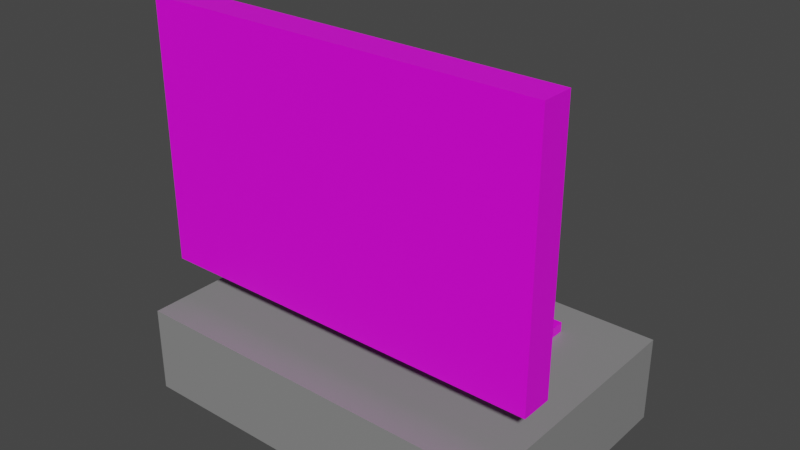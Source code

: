 # Source: monitor.blend  (saved by Blender 3.1.7; exported with 4.5.12 LTS)
import bpy
from mathutils import Matrix  # noqa: F401  (used for matrix-valued properties, if any)

bpy.ops.wm.read_factory_settings(use_empty=True)
scene = bpy.context.scene
scene.name = 'Scene'

# ---- collections
col_collection = bpy.data.collections.new('Collection'); scene.collection.children.link(col_collection)

# ---- images (referenced by path relative to the original .blend; pixels are not part of the script)
import os
ASSET_DIR = os.environ.get("B2B_ASSET_DIR", "")  # directory of the original .blend (textures are referenced by path, not embedded)
HERE = os.path.dirname(os.path.abspath(__file__))  # packed textures are extracted next to this script under _unpacked/

def load_image(name, relpath, width, height, colorspace="sRGB"):
    """Load a texture the original file referenced (path relative to the .blend, or extracted next to this script)."""
    p = next((c for c in (os.path.join(HERE, relpath), os.path.join(ASSET_DIR, relpath)) if relpath and os.path.exists(c)), "")
    if p:
        img = bpy.data.images.load(p, check_existing=True)
        img.name = name
    else:  # same state as the original file: an image datablock whose file is absent (Cycles renders it pink)
        img = bpy.data.images.new(name, width, height)
        img.source = "FILE"
        img.filepath = "//" + (relpath or name)
    img.colorspace_settings.name = colorspace
    return img
img_monitor = load_image('monitor', 'monitor.png', 1024, 1024, 'sRGB')

# ---- materials (node trees are filled in below, after node groups)
mat_material = bpy.data.materials.new('Material')
mat_material.alpha_threshold = 0.0
mat_material.use_transparent_shadow = False
mat_material.line_color = (0.0, 0.0, 0.0, 1.0)
mat_material_001 = bpy.data.materials.new('Material.001')
mat_material_001.use_transparent_shadow = False

# ---- material node trees
mat_material.use_nodes = True; mat_material.node_tree.nodes.clear()
_N = mat_material.node_tree.nodes; _L = mat_material.node_tree.links
n0 = _N.new('ShaderNodeOutputMaterial'); n0.name = 'Material Output'; n0.location = (300, 300)
n1 = _N.new('ShaderNodeBsdfPrincipled'); n1.name = 'Principled BSDF'; n1.location = (10, 300)
n1.distribution = 'GGX'
n1.subsurface_method = 'RANDOM_WALK_SKIN'
n1.inputs[2].default_value = 0.4
n1.inputs[3].default_value = 1.45
n1.inputs[27].default_value = (0.0, 0.0, 0.0, 1.0)
n1.inputs[28].default_value = 1.0
n2 = _N.new('ShaderNodeTexImage'); n2.name = 'Image Texture'; n2.location = (-280, 280)
n2.image = img_monitor
_L.new(n1.outputs[0], n0.inputs[0])
_L.new(n2.outputs[0], n1.inputs[0])
n0.is_active_output = True
mat_material_001.use_nodes = True; mat_material_001.node_tree.nodes.clear()
_N = mat_material_001.node_tree.nodes; _L = mat_material_001.node_tree.links
n0 = _N.new('ShaderNodeBsdfPrincipled'); n0.name = 'Principled BSDF'; n0.location = (10, 300)
n0.distribution = 'GGX'
n0.subsurface_method = 'RANDOM_WALK_SKIN'
n0.inputs[0].default_value = (0.25, 0.25, 0.25, 1.0)
n0.inputs[3].default_value = 1.45
n0.inputs[27].default_value = (0.0, 0.0, 0.0, 1.0)
n0.inputs[28].default_value = 1.0
n1 = _N.new('ShaderNodeOutputMaterial'); n1.name = 'Material Output'; n1.location = (300, 300)
_L.new(n0.outputs[0], n1.inputs[0])
n1.is_active_output = True

# ---- world
world_world = bpy.data.worlds.new('World'); scene.world = world_world
world_world.use_nodes = True; world_world.node_tree.nodes.clear()
_N = world_world.node_tree.nodes; _L = world_world.node_tree.links
n0 = _N.new('ShaderNodeOutputWorld'); n0.name = 'World Output'; n0.location = (300, 300)
n1 = _N.new('ShaderNodeBackground'); n1.name = 'Background'; n1.location = (10, 300)
n1.inputs[0].default_value = (0.05088, 0.05088, 0.05088, 1.0)
_L.new(n1.outputs[0], n0.inputs[0])
n0.is_active_output = True
world_world.color = (0.05088, 0.05088, 0.05088)
world_world.use_sun_shadow = False
world_world.sun_shadow_jitter_overblur = 0.0

# ---- meshes
me_cube = bpy.data.meshes.new('Cube')
me_cube.from_pydata([(1.371, -0.6979, 2.812), (1.371, -0.6979, 1.153), (-1.371, -0.6979, 2.812), (-1.371, -0.6979, 1.153), (0.4491, 0.1209, 2.411), (1.542, -0.4512, 2.983), (0.4491, 0.1209, 1.555), (1.542, -0.4512, 0.9827), (-0.4491, 0.1209, 2.411), (-1.542, -0.4512, 2.983), (-0.4491, 0.1209, 1.555), (-1.542, -0.4512, 0.9827), (-1.542, -0.6979, 0.9827), (-1.542, -0.6979, 2.983), (1.542, -0.6979, 2.983), (1.542, -0.6979, 0.9827), (-0.4491, 0.3708, 1.555), (0.4491, 0.3708, 1.555), (0.4491, 0.3708, 2.411), (-0.4491, 0.3708, 2.411), (-0.832, 0.1209, 0.679), (0.832, 0.1209, 0.679), (-0.832, 0.3708, 0.679), (0.832, 0.3708, 0.679), (0.4491, 0.3708, 0.7556), (-0.4491, 0.3708, 0.7556), (0.4491, 0.1209, 0.7556), (-0.4491, 0.1209, 0.7556), (-0.832, -0.1831, 0.679), (0.832, -0.1831, 0.679), (0.832, -0.1831, 0.7556), (-0.832, -0.1831, 0.7556), (-0.832, 0.6734, 0.679), (0.832, 0.6734, 0.679), (0.832, 0.6734, 0.7556), (-0.832, 0.6734, 0.7556), (-0.9501, 0.1209, 0.679), (-0.9501, 0.3708, 0.679), (-0.9501, 0.1209, 0.7556), (-0.9501, 0.3708, 0.7556), (-0.9501, -0.1831, 0.7556), (-0.9501, -0.1831, 0.679), (-0.9501, 0.6734, 0.679), (-0.9501, 0.6734, 0.7556), (0.9435, 0.3708, 0.679), (0.9435, 0.1209, 0.679), (0.9435, 0.3708, 0.7556), (0.9435, 0.1209, 0.7556), (0.9435, -0.1831, 0.7556), (0.9435, -0.1831, 0.679), (0.9435, 0.6734, 0.7556), (0.9435, 0.6734, 0.679)], [], [(11, 7, 15, 12), (1, 0, 2, 3), (12, 13, 9, 11), (5, 9, 13, 14), (7, 5, 14, 15), (7, 11, 10, 6), (5, 7, 6, 4), (8, 10, 11, 9), (9, 5, 4, 8), (8, 4, 18, 19), (3, 2, 13, 12), (0, 1, 15, 14), (2, 0, 14, 13), (1, 3, 12, 15), (16, 19, 18, 17), (28, 31, 40, 41), (10, 8, 19, 16), (4, 6, 17, 18), (21, 20, 22, 23), (21, 23, 44, 45), (26, 27, 31, 30), (32, 22, 37, 42), (10, 16, 25, 27), (6, 10, 27, 26), (17, 6, 26, 24), (16, 17, 24, 25), (30, 31, 28, 29), (20, 21, 29, 28), (31, 27, 38, 40), (33, 34, 50, 51), (35, 34, 33, 32), (23, 22, 32, 33), (34, 24, 46, 50), (25, 24, 34, 35), (37, 39, 43, 42), (38, 39, 37, 36), (38, 36, 41, 40), (20, 28, 41, 36), (27, 25, 39, 38), (25, 35, 43, 39), (35, 32, 42, 43), (22, 20, 36, 37), (46, 47, 45, 44), (45, 47, 48, 49), (46, 44, 51, 50), (24, 26, 47, 46), (26, 30, 48, 47), (23, 33, 51, 44), (30, 29, 49, 48), (29, 21, 45, 49)])
_uv = me_cube.uv_layers.new(name='UVMap')
_uv.uv.foreach_set('vector', [0.125, 0.6002, 0.375, 0.6002, 0.375, 0.75, 0.125, 0.75, 0.3963, 0.7638, 0.6037, 0.7638, 0.6037, 0.9862, 0.3963, 0.9862, 0.375, 0.0, 0.625, 0.0, 0.625, 0.1498, 0.375, 0.1498, 0.625, 0.6002, 0.875, 0.6002, 0.875, 0.75, 0.625, 0.75, 0.375, 0.6002, 0.625, 0.6002, 0.625, 0.75, 0.375, 0.75, 0.375, 0.5, 0.375, 0.25, 0.4465, 0.3215, 0.4465, 0.4285, 0.625, 0.6002, 0.375, 0.6002, 0.4465, 0.4285, 0.5535, 0.4285, 0.5535, 0.3215, 0.4465, 0.3215, 0.375, 0.1498, 0.625, 0.1498, 0.625, 0.25, 0.625, 0.5, 0.5535, 0.4285, 0.5535, 0.3215, 0.5535, 0.3215, 0.5535, 0.4285, 0.5535, 0.4285, 0.5535, 0.3215, 0.3963, 0.9862, 0.6037, 0.9862, 0.625, 1.0, 0.375, 1.0, 0.6037, 0.7638, 0.3963, 0.7638, 0.375, 0.75, 0.625, 0.75, 0.6037, 0.9862, 0.6037, 0.7638, 0.625, 0.75, 0.625, 1.0, 0.3963, 0.7638, 0.3963, 0.9862, 0.375, 1.0, 0.375, 0.75, 0.4465, 0.3215, 0.5535, 0.3215, 0.5535, 0.4285, 0.4465, 0.4285, 0.4465, 0.3215, 0.4465, 0.3215, 0.4465, 0.3215, 0.4465, 0.3215, 0.4465, 0.3215, 0.5535, 0.3215, 0.5535, 0.3215, 0.4465, 0.3215, 0.5535, 0.4285, 0.4465, 0.4285, 0.4465, 0.4285, 0.5535, 0.4285, 0.4465, 0.4285, 0.4465, 0.3215, 0.4465, 0.3215, 0.4465, 0.4285, 0.4465, 0.4285, 0.4465, 0.4285, 0.4465, 0.4285, 0.4465, 0.4285, 0.4465, 0.4285, 0.4465, 0.3215, 0.4465, 0.3215, 0.4465, 0.4285, 0.4465, 0.3215, 0.4465, 0.3215, 0.4465, 0.3215, 0.4465, 0.3215, 0.4465, 0.3215, 0.4465, 0.3215, 0.4465, 0.3215, 0.4465, 0.3215, 0.4465, 0.4285, 0.4465, 0.3215, 0.4465, 0.3215, 0.4465, 0.4285, 0.4465, 0.4285, 0.4465, 0.4285, 0.4465, 0.4285, 0.4465, 0.4285, 0.4465, 0.3215, 0.4465, 0.4285, 0.4465, 0.4285, 0.4465, 0.3215, 0.4465, 0.4285, 0.4465, 0.3215, 0.4465, 0.3215, 0.4465, 0.4285, 0.4465, 0.3215, 0.4465, 0.4285, 0.4465, 0.4285, 0.4465, 0.3215, 0.4465, 0.3215, 0.4465, 0.3215, 0.4465, 0.3215, 0.4465, 0.3215, 0.4465, 0.4285, 0.4465, 0.4285, 0.4465, 0.4285, 0.4465, 0.4285, 0.4465, 0.3215, 0.4465, 0.4285, 0.4465, 0.4285, 0.4465, 0.3215, 0.4465, 0.4285, 0.4465, 0.3215, 0.4465, 0.3215, 0.4465, 0.4285, 0.4465, 0.4285, 0.4465, 0.4285, 0.4465, 0.4285, 0.4465, 0.4285, 0.4465, 0.3215, 0.4465, 0.4285, 0.4465, 0.4285, 0.4465, 0.3215, 0.4465, 0.3215, 0.4465, 0.3215, 0.4465, 0.3215, 0.4465, 0.3215, 0.4465, 0.3215, 0.4465, 0.3215, 0.4465, 0.3215, 0.4465, 0.3215, 0.4465, 0.3215, 0.4465, 0.3215, 0.4465, 0.3215, 0.4465, 0.3215, 0.4465, 0.3215, 0.4465, 0.3215, 0.4465, 0.3215, 0.4465, 0.3215, 0.4465, 0.3215, 0.4465, 0.3215, 0.4465, 0.3215, 0.4465, 0.3215, 0.4465, 0.3215, 0.4465, 0.3215, 0.4465, 0.3215, 0.4465, 0.3215, 0.4465, 0.3215, 0.4465, 0.3215, 0.4465, 0.3215, 0.4465, 0.3215, 0.4465, 0.3215, 0.4465, 0.3215, 0.4465, 0.3215, 0.4465, 0.3215, 0.4465, 0.4285, 0.4465, 0.4285, 0.4465, 0.4285, 0.4465, 0.4285, 0.4465, 0.4285, 0.4465, 0.4285, 0.4465, 0.4285, 0.4465, 0.4285, 0.4465, 0.4285, 0.4465, 0.4285, 0.4465, 0.4285, 0.4465, 0.4285, 0.4465, 0.4285, 0.4465, 0.4285, 0.4465, 0.4285, 0.4465, 0.4285, 0.4465, 0.4285, 0.4465, 0.4285, 0.4465, 0.4285, 0.4465, 0.4285, 0.4465, 0.4285, 0.4465, 0.4285, 0.4465, 0.4285, 0.4465, 0.4285, 0.4465, 0.4285, 0.4465, 0.4285, 0.4465, 0.4285, 0.4465, 0.4285, 0.4465, 0.4285, 0.4465, 0.4285, 0.4465, 0.4285, 0.4465, 0.4285])
me_cube.materials.append(mat_material)
me_cube.use_remesh_preserve_volume = False
me_cube.use_remesh_preserve_attributes = False
me_cube.use_mirror_vertex_groups = False
me_cube.use_paint_bone_selection = False
me_cube.use_paint_mask = True
me_cube.update()
me_cube_001 = bpy.data.meshes.new('Cube.001')
me_cube_001.from_pydata([(-1.0, -1.0, 0.007793), (-1.0, -1.0, 2.008), (-1.0, 1.0, 0.007793), (-1.0, 1.0, 2.008), (1.0, -1.0, 0.007793), (1.0, -1.0, 2.008), (1.0, 1.0, 0.007793), (1.0, 1.0, 2.008)], [], [(0, 1, 3, 2), (2, 3, 7, 6), (6, 7, 5, 4), (4, 5, 1, 0), (2, 6, 4, 0), (7, 3, 1, 5)])
_uv = me_cube_001.uv_layers.new(name='UVMap')
_uv.uv.foreach_set('vector', [0.375, 0.0, 0.625, 0.0, 0.625, 0.25, 0.375, 0.25, 0.375, 0.25, 0.625, 0.25, 0.625, 0.5, 0.375, 0.5, 0.375, 0.5, 0.625, 0.5, 0.625, 0.75, 0.375, 0.75, 0.375, 0.75, 0.625, 0.75, 0.625, 1.0, 0.375, 1.0, 0.125, 0.5, 0.375, 0.5, 0.375, 0.75, 0.125, 0.75, 0.625, 0.5, 0.875, 0.5, 0.875, 0.75, 0.625, 0.75])
me_cube_001.materials.append(mat_material_001)
me_cube_001.use_remesh_fix_poles = True
me_cube_001.use_remesh_preserve_attributes = False
me_cube_001.update()

# ---- objects
ob_cube = bpy.data.objects.new('Cube', me_cube)
ob_cube_001 = bpy.data.objects.new('Cube.001', me_cube_001)

# ---- transforms, parenting, visibility, modifiers, constraints
ob_cube.location = (0.0, 0.0, 0.0)
ob_cube.lock_rotations_4d = False
ob_cube.empty_display_type = 'ARROWS'
ob_cube.lineart.crease_threshold = 0.0
ob_cube_001.location = (0.0, 0.0, 0.0)
ob_cube_001.scale = (1.505, 1.0, 0.3374)

# ---- collection membership
col_collection.objects.link(ob_cube)
col_collection.objects.link(ob_cube_001)

# ---- scene / render settings (as saved in the file)
scene.frame_start = 1; scene.frame_end = 250; scene.frame_set(1)
scene.render.engine = 'BLENDER_EEVEE_NEXT'
scene.cycles.sampling_pattern = 'TABULATED_SOBOL'
scene.cycles.use_light_tree = False
scene.view_settings.view_transform = 'Filmic'
bpy.context.view_layer.update()

# ---- added for rendering (the .blend has no active camera and no usable light): camera, sun
cam_auto = bpy.data.cameras.new('AutoCamera')
cam_auto.lens = 50.0
cam_auto.sensor_width = 36.0
cam_auto.clip_end = 1000.0
ob_auto_camera = bpy.data.objects.new('AutoCamera', cam_auto)
scene.collection.objects.link(ob_auto_camera)
ob_auto_camera.location = (4.37755, -5.25306, 4.99468)
ob_auto_camera.rotation_euler = (1.09748, -7.21219e-08, 0.694738)
scene.camera = ob_auto_camera
light_auto_sun = bpy.data.lights.new('AutoSun', 'SUN')
light_auto_sun.energy = 3.0
light_auto_sun.angle = 0.0523599
ob_auto_sun = bpy.data.objects.new('AutoSun', light_auto_sun)
scene.collection.objects.link(ob_auto_sun)
ob_auto_sun.rotation_euler = (0.872665, 0.174533, 0.523599)
bpy.context.view_layer.update()
